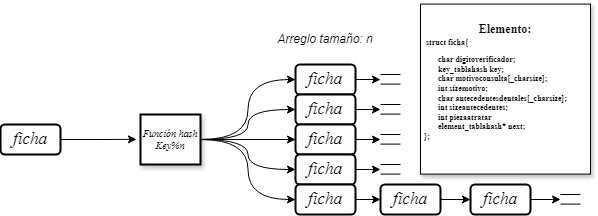

The diagram above was exported from draw.io. Its source (the exported page's mxGraphModel, read from the mxfile embedded in the PNG):
<mxGraphModel dx="1988" dy="670" grid="1" gridSize="10" guides="1" tooltips="1" connect="1" arrows="1" fold="1" page="1" pageScale="1" pageWidth="827" pageHeight="1169" math="0" shadow="0">
  <root>
    <mxCell id="0" />
    <mxCell id="1" parent="0" />
    <mxCell id="9HLX1lbbtF-UKhBFE7Y_-86" value="" style="group;aspect=fixed;" parent="1" connectable="0" vertex="1">
      <mxGeometry x="-40" y="200" width="590" height="190" as="geometry" />
    </mxCell>
    <mxCell id="9HLX1lbbtF-UKhBFE7Y_-20" style="edgeStyle=orthogonalEdgeStyle;rounded=0;orthogonalLoop=1;jettySize=auto;html=1;exitX=1;exitY=0.5;exitDx=0;exitDy=0;" parent="9HLX1lbbtF-UKhBFE7Y_-86" source="9HLX1lbbtF-UKhBFE7Y_-3" edge="1">
      <mxGeometry relative="1" as="geometry">
        <mxPoint x="380" y="55.200000000000045" as="targetPoint" />
      </mxGeometry>
    </mxCell>
    <mxCell id="9HLX1lbbtF-UKhBFE7Y_-3" value="&lt;font style=&quot;font-size: 17px;&quot;&gt;ficha&lt;/font&gt;" style="rounded=1;whiteSpace=wrap;html=1;strokeWidth=2;fontFamily=Times New Roman;fontStyle=2;container=0;" parent="9HLX1lbbtF-UKhBFE7Y_-86" vertex="1">
      <mxGeometry x="295" y="40" width="60" height="30" as="geometry" />
    </mxCell>
    <mxCell id="9HLX1lbbtF-UKhBFE7Y_-4" value="&lt;i&gt;Arreglo tamaño: n&lt;/i&gt;" style="text;html=1;align=center;verticalAlign=middle;whiteSpace=wrap;rounded=0;container=0;" parent="9HLX1lbbtF-UKhBFE7Y_-86" vertex="1">
      <mxGeometry x="270" width="110" height="30" as="geometry" />
    </mxCell>
    <mxCell id="9HLX1lbbtF-UKhBFE7Y_-14" value="" style="group" parent="9HLX1lbbtF-UKhBFE7Y_-86" connectable="0" vertex="1">
      <mxGeometry x="380" y="50" width="20" height="9.599999999999994" as="geometry" />
    </mxCell>
    <mxCell id="9HLX1lbbtF-UKhBFE7Y_-12" value="" style="endArrow=none;html=1;rounded=0;" parent="9HLX1lbbtF-UKhBFE7Y_-14" edge="1">
      <mxGeometry width="50" height="50" relative="1" as="geometry">
        <mxPoint as="sourcePoint" />
        <mxPoint x="20" as="targetPoint" />
      </mxGeometry>
    </mxCell>
    <mxCell id="9HLX1lbbtF-UKhBFE7Y_-13" value="" style="endArrow=none;html=1;rounded=0;" parent="9HLX1lbbtF-UKhBFE7Y_-14" edge="1">
      <mxGeometry width="50" height="50" relative="1" as="geometry">
        <mxPoint y="9.599999999999994" as="sourcePoint" />
        <mxPoint x="20" y="9.599999999999994" as="targetPoint" />
      </mxGeometry>
    </mxCell>
    <mxCell id="9HLX1lbbtF-UKhBFE7Y_-21" style="edgeStyle=orthogonalEdgeStyle;rounded=0;orthogonalLoop=1;jettySize=auto;html=1;exitX=1;exitY=0.5;exitDx=0;exitDy=0;" parent="9HLX1lbbtF-UKhBFE7Y_-86" source="9HLX1lbbtF-UKhBFE7Y_-22" edge="1">
      <mxGeometry relative="1" as="geometry">
        <mxPoint x="380" y="85.20000000000005" as="targetPoint" />
      </mxGeometry>
    </mxCell>
    <mxCell id="9HLX1lbbtF-UKhBFE7Y_-22" value="&lt;font style=&quot;font-size: 17px;&quot;&gt;ficha&lt;/font&gt;" style="rounded=1;whiteSpace=wrap;html=1;strokeWidth=2;fontFamily=Times New Roman;fontStyle=2;container=0;" parent="9HLX1lbbtF-UKhBFE7Y_-86" vertex="1">
      <mxGeometry x="295" y="70" width="60" height="30" as="geometry" />
    </mxCell>
    <mxCell id="9HLX1lbbtF-UKhBFE7Y_-23" value="" style="group" parent="9HLX1lbbtF-UKhBFE7Y_-86" connectable="0" vertex="1">
      <mxGeometry x="380" y="80" width="20" height="9.599999999999994" as="geometry" />
    </mxCell>
    <mxCell id="9HLX1lbbtF-UKhBFE7Y_-24" value="" style="endArrow=none;html=1;rounded=0;" parent="9HLX1lbbtF-UKhBFE7Y_-23" edge="1">
      <mxGeometry width="50" height="50" relative="1" as="geometry">
        <mxPoint as="sourcePoint" />
        <mxPoint x="20" as="targetPoint" />
      </mxGeometry>
    </mxCell>
    <mxCell id="9HLX1lbbtF-UKhBFE7Y_-25" value="" style="endArrow=none;html=1;rounded=0;" parent="9HLX1lbbtF-UKhBFE7Y_-23" edge="1">
      <mxGeometry width="50" height="50" relative="1" as="geometry">
        <mxPoint y="9.599999999999994" as="sourcePoint" />
        <mxPoint x="20" y="9.599999999999994" as="targetPoint" />
      </mxGeometry>
    </mxCell>
    <mxCell id="9HLX1lbbtF-UKhBFE7Y_-31" style="edgeStyle=orthogonalEdgeStyle;rounded=0;orthogonalLoop=1;jettySize=auto;html=1;exitX=1;exitY=0.5;exitDx=0;exitDy=0;" parent="9HLX1lbbtF-UKhBFE7Y_-86" source="9HLX1lbbtF-UKhBFE7Y_-32" edge="1">
      <mxGeometry relative="1" as="geometry">
        <mxPoint x="380" y="115.20000000000005" as="targetPoint" />
      </mxGeometry>
    </mxCell>
    <mxCell id="9HLX1lbbtF-UKhBFE7Y_-32" value="&lt;font style=&quot;font-size: 17px;&quot;&gt;ficha&lt;/font&gt;" style="rounded=1;whiteSpace=wrap;html=1;strokeWidth=2;fontFamily=Times New Roman;fontStyle=2;container=0;" parent="9HLX1lbbtF-UKhBFE7Y_-86" vertex="1">
      <mxGeometry x="295" y="100" width="60" height="30" as="geometry" />
    </mxCell>
    <mxCell id="9HLX1lbbtF-UKhBFE7Y_-33" value="" style="group" parent="9HLX1lbbtF-UKhBFE7Y_-86" connectable="0" vertex="1">
      <mxGeometry x="380" y="110" width="20" height="9.599999999999994" as="geometry" />
    </mxCell>
    <mxCell id="9HLX1lbbtF-UKhBFE7Y_-34" value="" style="endArrow=none;html=1;rounded=0;" parent="9HLX1lbbtF-UKhBFE7Y_-33" edge="1">
      <mxGeometry width="50" height="50" relative="1" as="geometry">
        <mxPoint as="sourcePoint" />
        <mxPoint x="20" as="targetPoint" />
      </mxGeometry>
    </mxCell>
    <mxCell id="9HLX1lbbtF-UKhBFE7Y_-35" value="" style="endArrow=none;html=1;rounded=0;" parent="9HLX1lbbtF-UKhBFE7Y_-33" edge="1">
      <mxGeometry width="50" height="50" relative="1" as="geometry">
        <mxPoint y="9.599999999999994" as="sourcePoint" />
        <mxPoint x="20" y="9.599999999999994" as="targetPoint" />
      </mxGeometry>
    </mxCell>
    <mxCell id="9HLX1lbbtF-UKhBFE7Y_-56" style="edgeStyle=orthogonalEdgeStyle;rounded=0;orthogonalLoop=1;jettySize=auto;html=1;exitX=1;exitY=0.5;exitDx=0;exitDy=0;" parent="9HLX1lbbtF-UKhBFE7Y_-86" source="9HLX1lbbtF-UKhBFE7Y_-57" edge="1">
      <mxGeometry relative="1" as="geometry">
        <mxPoint x="380" y="145.20000000000005" as="targetPoint" />
      </mxGeometry>
    </mxCell>
    <mxCell id="9HLX1lbbtF-UKhBFE7Y_-57" value="&lt;font style=&quot;font-size: 17px;&quot;&gt;ficha&lt;/font&gt;" style="rounded=1;whiteSpace=wrap;html=1;strokeWidth=2;fontFamily=Times New Roman;fontStyle=2;container=0;" parent="9HLX1lbbtF-UKhBFE7Y_-86" vertex="1">
      <mxGeometry x="295" y="130" width="60" height="30" as="geometry" />
    </mxCell>
    <mxCell id="9HLX1lbbtF-UKhBFE7Y_-58" value="" style="group" parent="9HLX1lbbtF-UKhBFE7Y_-86" connectable="0" vertex="1">
      <mxGeometry x="380" y="140" width="20" height="9.599999999999994" as="geometry" />
    </mxCell>
    <mxCell id="9HLX1lbbtF-UKhBFE7Y_-59" value="" style="endArrow=none;html=1;rounded=0;" parent="9HLX1lbbtF-UKhBFE7Y_-58" edge="1">
      <mxGeometry width="50" height="50" relative="1" as="geometry">
        <mxPoint as="sourcePoint" />
        <mxPoint x="20" as="targetPoint" />
      </mxGeometry>
    </mxCell>
    <mxCell id="9HLX1lbbtF-UKhBFE7Y_-60" value="" style="endArrow=none;html=1;rounded=0;" parent="9HLX1lbbtF-UKhBFE7Y_-58" edge="1">
      <mxGeometry width="50" height="50" relative="1" as="geometry">
        <mxPoint y="9.599999999999994" as="sourcePoint" />
        <mxPoint x="20" y="9.599999999999994" as="targetPoint" />
      </mxGeometry>
    </mxCell>
    <mxCell id="9HLX1lbbtF-UKhBFE7Y_-61" style="edgeStyle=orthogonalEdgeStyle;rounded=0;orthogonalLoop=1;jettySize=auto;html=1;exitX=1;exitY=0.5;exitDx=0;exitDy=0;" parent="9HLX1lbbtF-UKhBFE7Y_-86" source="9HLX1lbbtF-UKhBFE7Y_-62" edge="1">
      <mxGeometry relative="1" as="geometry">
        <mxPoint x="380" y="175.20000000000005" as="targetPoint" />
      </mxGeometry>
    </mxCell>
    <mxCell id="9HLX1lbbtF-UKhBFE7Y_-62" value="&lt;font style=&quot;font-size: 17px;&quot;&gt;ficha&lt;/font&gt;" style="rounded=1;whiteSpace=wrap;html=1;strokeWidth=2;fontFamily=Times New Roman;fontStyle=2;container=0;" parent="9HLX1lbbtF-UKhBFE7Y_-86" vertex="1">
      <mxGeometry x="295" y="160" width="60" height="30" as="geometry" />
    </mxCell>
    <mxCell id="9HLX1lbbtF-UKhBFE7Y_-67" value="&lt;font style=&quot;font-size: 17px;&quot;&gt;ficha&lt;/font&gt;" style="rounded=1;whiteSpace=wrap;html=1;strokeWidth=2;fontFamily=Times New Roman;fontStyle=2;container=0;" parent="9HLX1lbbtF-UKhBFE7Y_-86" vertex="1">
      <mxGeometry y="100" width="60" height="30" as="geometry" />
    </mxCell>
    <mxCell id="9HLX1lbbtF-UKhBFE7Y_-72" style="edgeStyle=orthogonalEdgeStyle;rounded=0;orthogonalLoop=1;jettySize=auto;html=1;exitX=1;exitY=0.5;exitDx=0;exitDy=0;entryX=0;entryY=0.5;entryDx=0;entryDy=0;curved=1;" parent="9HLX1lbbtF-UKhBFE7Y_-86" source="9HLX1lbbtF-UKhBFE7Y_-68" target="9HLX1lbbtF-UKhBFE7Y_-22" edge="1">
      <mxGeometry relative="1" as="geometry" />
    </mxCell>
    <mxCell id="9HLX1lbbtF-UKhBFE7Y_-73" style="edgeStyle=orthogonalEdgeStyle;rounded=0;orthogonalLoop=1;jettySize=auto;html=1;exitX=1;exitY=0.5;exitDx=0;exitDy=0;entryX=0;entryY=0.5;entryDx=0;entryDy=0;" parent="9HLX1lbbtF-UKhBFE7Y_-86" source="9HLX1lbbtF-UKhBFE7Y_-68" target="9HLX1lbbtF-UKhBFE7Y_-32" edge="1">
      <mxGeometry relative="1" as="geometry" />
    </mxCell>
    <mxCell id="9HLX1lbbtF-UKhBFE7Y_-74" style="edgeStyle=orthogonalEdgeStyle;rounded=0;orthogonalLoop=1;jettySize=auto;html=1;exitX=1;exitY=0.5;exitDx=0;exitDy=0;entryX=0;entryY=0.5;entryDx=0;entryDy=0;curved=1;" parent="9HLX1lbbtF-UKhBFE7Y_-86" source="9HLX1lbbtF-UKhBFE7Y_-68" target="9HLX1lbbtF-UKhBFE7Y_-57" edge="1">
      <mxGeometry relative="1" as="geometry" />
    </mxCell>
    <mxCell id="9HLX1lbbtF-UKhBFE7Y_-76" style="edgeStyle=orthogonalEdgeStyle;rounded=0;orthogonalLoop=1;jettySize=auto;html=1;exitX=1;exitY=0.5;exitDx=0;exitDy=0;entryX=0;entryY=0.5;entryDx=0;entryDy=0;curved=1;" parent="9HLX1lbbtF-UKhBFE7Y_-86" source="9HLX1lbbtF-UKhBFE7Y_-68" target="9HLX1lbbtF-UKhBFE7Y_-3" edge="1">
      <mxGeometry relative="1" as="geometry" />
    </mxCell>
    <mxCell id="9HLX1lbbtF-UKhBFE7Y_-77" style="edgeStyle=orthogonalEdgeStyle;rounded=0;orthogonalLoop=1;jettySize=auto;html=1;exitX=1;exitY=0.5;exitDx=0;exitDy=0;entryX=0;entryY=0.5;entryDx=0;entryDy=0;curved=1;" parent="9HLX1lbbtF-UKhBFE7Y_-86" source="9HLX1lbbtF-UKhBFE7Y_-68" target="9HLX1lbbtF-UKhBFE7Y_-62" edge="1">
      <mxGeometry relative="1" as="geometry" />
    </mxCell>
    <mxCell id="9HLX1lbbtF-UKhBFE7Y_-68" value="&lt;font style=&quot;font-size: 10px;&quot;&gt;Función hash&lt;br style=&quot;font-size: 10px;&quot;&gt;&lt;/font&gt;&lt;span style=&quot;background-color: initial; font-size: 10px;&quot;&gt;Key%n&lt;/span&gt;" style="rounded=0;whiteSpace=wrap;html=1;strokeWidth=2;fontFamily=Times New Roman;fontStyle=2;container=0;shadow=1;fontSize=10;spacing=-6;" parent="9HLX1lbbtF-UKhBFE7Y_-86" vertex="1">
      <mxGeometry x="140" y="90" width="60" height="50" as="geometry" />
    </mxCell>
    <mxCell id="9HLX1lbbtF-UKhBFE7Y_-69" style="edgeStyle=orthogonalEdgeStyle;rounded=0;orthogonalLoop=1;jettySize=auto;html=1;entryX=-0.067;entryY=0.496;entryDx=0;entryDy=0;entryPerimeter=0;" parent="9HLX1lbbtF-UKhBFE7Y_-86" source="9HLX1lbbtF-UKhBFE7Y_-67" target="9HLX1lbbtF-UKhBFE7Y_-68" edge="1">
      <mxGeometry relative="1" as="geometry" />
    </mxCell>
    <mxCell id="9HLX1lbbtF-UKhBFE7Y_-81" style="edgeStyle=orthogonalEdgeStyle;rounded=0;orthogonalLoop=1;jettySize=auto;html=1;exitX=1;exitY=0.5;exitDx=0;exitDy=0;entryX=0;entryY=0.5;entryDx=0;entryDy=0;" parent="9HLX1lbbtF-UKhBFE7Y_-86" source="9HLX1lbbtF-UKhBFE7Y_-78" target="9HLX1lbbtF-UKhBFE7Y_-80" edge="1">
      <mxGeometry relative="1" as="geometry" />
    </mxCell>
    <mxCell id="9HLX1lbbtF-UKhBFE7Y_-78" value="&lt;font style=&quot;font-size: 17px;&quot;&gt;ficha&lt;/font&gt;" style="rounded=1;whiteSpace=wrap;html=1;strokeWidth=2;fontFamily=Times New Roman;fontStyle=2;container=0;" parent="9HLX1lbbtF-UKhBFE7Y_-86" vertex="1">
      <mxGeometry x="380" y="160" width="60" height="30" as="geometry" />
    </mxCell>
    <mxCell id="9HLX1lbbtF-UKhBFE7Y_-85" style="edgeStyle=orthogonalEdgeStyle;rounded=0;orthogonalLoop=1;jettySize=auto;html=1;exitX=1;exitY=0.5;exitDx=0;exitDy=0;" parent="9HLX1lbbtF-UKhBFE7Y_-86" source="9HLX1lbbtF-UKhBFE7Y_-80" edge="1">
      <mxGeometry relative="1" as="geometry">
        <mxPoint x="560" y="175.20000000000005" as="targetPoint" />
      </mxGeometry>
    </mxCell>
    <mxCell id="9HLX1lbbtF-UKhBFE7Y_-80" value="&lt;font style=&quot;font-size: 17px;&quot;&gt;ficha&lt;/font&gt;" style="rounded=1;whiteSpace=wrap;html=1;strokeWidth=2;fontFamily=Times New Roman;fontStyle=2;container=0;" parent="9HLX1lbbtF-UKhBFE7Y_-86" vertex="1">
      <mxGeometry x="470" y="160" width="60" height="30" as="geometry" />
    </mxCell>
    <mxCell id="9HLX1lbbtF-UKhBFE7Y_-82" value="" style="group" parent="9HLX1lbbtF-UKhBFE7Y_-86" connectable="0" vertex="1">
      <mxGeometry x="560" y="170" width="20" height="9.599999999999994" as="geometry" />
    </mxCell>
    <mxCell id="9HLX1lbbtF-UKhBFE7Y_-83" value="" style="endArrow=none;html=1;rounded=0;" parent="9HLX1lbbtF-UKhBFE7Y_-82" edge="1">
      <mxGeometry width="50" height="50" relative="1" as="geometry">
        <mxPoint as="sourcePoint" />
        <mxPoint x="20" as="targetPoint" />
      </mxGeometry>
    </mxCell>
    <mxCell id="9HLX1lbbtF-UKhBFE7Y_-84" value="" style="endArrow=none;html=1;rounded=0;" parent="9HLX1lbbtF-UKhBFE7Y_-82" edge="1">
      <mxGeometry width="50" height="50" relative="1" as="geometry">
        <mxPoint y="9.599999999999994" as="sourcePoint" />
        <mxPoint x="20" y="9.599999999999994" as="targetPoint" />
      </mxGeometry>
    </mxCell>
    <mxCell id="9HLX1lbbtF-UKhBFE7Y_-2" value="&lt;p&gt;&lt;font&gt;&lt;font style=&quot;font-size: 8px;&quot;&gt;&lt;span style=&quot;&quot;&gt;&amp;nbsp; struct ficha{&lt;/span&gt;&lt;/font&gt;&lt;/font&gt;&lt;/p&gt;&lt;p&gt;&lt;span style=&quot;background-color: initial;&quot;&gt;&lt;span style=&quot;white-space: pre;&quot;&gt;&#09;&lt;/span&gt;char digitoverificador;&lt;br&gt;&lt;/span&gt;&lt;span style=&quot;white-space: pre;&quot;&gt;&#09;&lt;/span&gt;key_tablahash key;&lt;br&gt;&lt;span style=&quot;background-color: initial;&quot;&gt;&lt;span style=&quot;white-space: pre;&quot;&gt;&#09;&lt;/span&gt;char motivoconsulta[_charsize];&lt;br&gt;&lt;span style=&quot;white-space: pre;&quot;&gt;&#09;&lt;/span&gt;int sizemotivo;&lt;br&gt;&lt;/span&gt;&lt;span style=&quot;background-color: initial;&quot;&gt;&lt;span style=&quot;white-space: pre;&quot;&gt;&#09;&lt;/span&gt;char antecedentesdentales[_charsize&lt;/span&gt;&lt;span style=&quot;background-color: initial;&quot;&gt;]&lt;/span&gt;&lt;span style=&quot;background-color: initial;&quot;&gt;;&lt;br&gt;&lt;span style=&quot;white-space: pre;&quot;&gt;&lt;span style=&quot;white-space: pre;&quot;&gt;&#09;&lt;/span&gt;int sizeantecedentes;&lt;br/&gt;&lt;span style=&quot;white-space: pre;&quot;&gt;&#09;&lt;/span&gt;int piezaatratar&#09;&lt;/span&gt;&lt;br&gt;&lt;/span&gt;&lt;span style=&quot;background-color: initial;&quot;&gt;&lt;span style=&quot;white-space: pre;&quot;&gt;&#09;&lt;/span&gt;element_tablahash* next;&lt;/span&gt;&lt;span style=&quot;background-color: initial;&quot;&gt;&amp;nbsp;&lt;br&gt;&amp;nbsp;};&lt;/span&gt;&lt;/p&gt;" style="html=1;aspect=fixed;align=left;fontFamily=Times New Roman;fontSize=8;fontStyle=1;labelPosition=center;verticalLabelPosition=middle;verticalAlign=middle;horizontal=1;textShadow=0;labelBorderColor=none;labelBackgroundColor=none;strokeWidth=1;whiteSpace=wrap;rounded=0;shadow=1;glass=0;container=0;" parent="1" vertex="1">
      <mxGeometry x="380" y="179.6" width="170" height="170" as="geometry" />
    </mxCell>
    <mxCell id="9HLX1lbbtF-UKhBFE7Y_-11" value="&lt;b&gt;&lt;font face=&quot;Times New Roman&quot;&gt;Elemento:&lt;/font&gt;&lt;/b&gt;" style="text;html=1;align=center;verticalAlign=middle;whiteSpace=wrap;rounded=0;" parent="1" vertex="1">
      <mxGeometry x="435" y="190" width="60" height="30" as="geometry" />
    </mxCell>
  </root>
</mxGraphModel>